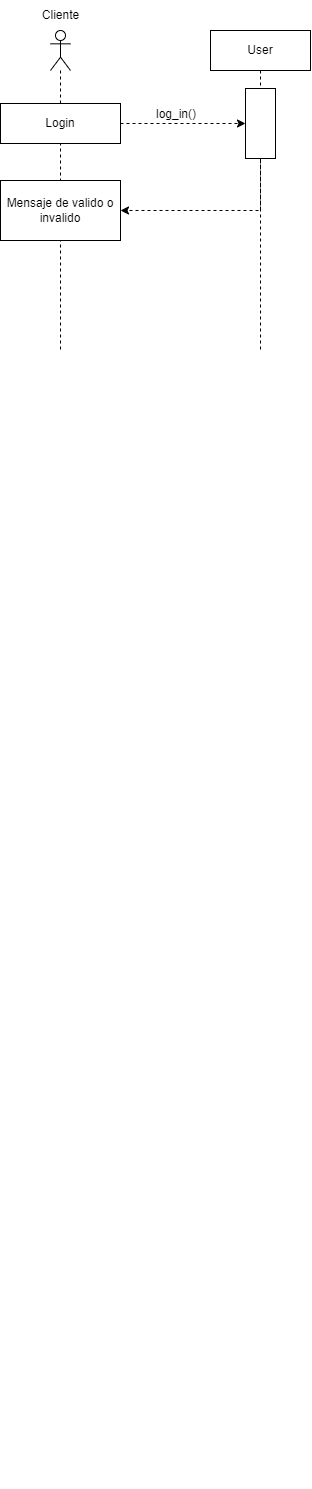

The diagram above was exported from draw.io. Its source (the exported page's mxGraphModel, read from the mxfile embedded in the PNG):
<mxGraphModel dx="2420" dy="1523" grid="1" gridSize="10" guides="1" tooltips="1" connect="1" arrows="1" fold="1" page="1" pageScale="1" pageWidth="850" pageHeight="1100" math="0" shadow="0">
  <root>
    <mxCell id="0" />
    <mxCell id="1" parent="0" />
    <mxCell id="8WOhdFGJpGClGAThh-gr-1" value="Cliente&lt;span style=&quot;white-space: pre;&quot;&gt;&#09;&lt;/span&gt;" style="text;html=1;align=center;verticalAlign=middle;resizable=0;points=[];autosize=1;strokeColor=none;fillColor=none;labelBackgroundColor=none;" parent="1" vertex="1">
      <mxGeometry x="-1650" y="-990" width="80" height="30" as="geometry" />
    </mxCell>
    <mxCell id="8WOhdFGJpGClGAThh-gr-14" value="" style="endArrow=classic;html=1;rounded=0;labelBackgroundColor=none;fontColor=default;dashed=1;" parent="1" source="iF50leZwEsXzKOGwHqzd-2" target="8WOhdFGJpGClGAThh-gr-17" edge="1">
      <mxGeometry width="50" height="50" relative="1" as="geometry">
        <mxPoint x="-1410" y="-830" as="sourcePoint" />
        <mxPoint x="-1270" y="-860" as="targetPoint" />
        <Array as="points">
          <mxPoint x="-1410" y="-780" />
        </Array>
      </mxGeometry>
    </mxCell>
    <mxCell id="Xush0R4FDbhnRSaMg2tl-23" style="edgeStyle=orthogonalEdgeStyle;rounded=0;orthogonalLoop=1;jettySize=auto;html=1;exitX=0.5;exitY=1;exitDx=0;exitDy=0;labelBackgroundColor=none;fontColor=default;" parent="1" edge="1">
      <mxGeometry relative="1" as="geometry">
        <mxPoint x="-1540" y="490" as="sourcePoint" />
        <mxPoint x="-1540" y="490" as="targetPoint" />
      </mxGeometry>
    </mxCell>
    <mxCell id="diKH7t9uhdvl2OTYyAan-1" value="" style="shape=umlLifeline;perimeter=lifelinePerimeter;whiteSpace=wrap;html=1;container=1;dropTarget=0;collapsible=0;recursiveResize=0;outlineConnect=0;portConstraint=eastwest;newEdgeStyle={&quot;curved&quot;:0,&quot;rounded&quot;:0};participant=umlActor;" parent="1" vertex="1">
      <mxGeometry x="-1620" y="-960" width="20" height="320" as="geometry" />
    </mxCell>
    <mxCell id="diKH7t9uhdvl2OTYyAan-2" value="User" style="shape=umlLifeline;perimeter=lifelinePerimeter;whiteSpace=wrap;html=1;container=1;dropTarget=0;collapsible=0;recursiveResize=0;outlineConnect=0;portConstraint=eastwest;newEdgeStyle={&quot;curved&quot;:0,&quot;rounded&quot;:0};" parent="1" vertex="1">
      <mxGeometry x="-1460" y="-960" width="100" height="320" as="geometry" />
    </mxCell>
    <mxCell id="iF50leZwEsXzKOGwHqzd-4" style="edgeStyle=orthogonalEdgeStyle;rounded=0;orthogonalLoop=1;jettySize=auto;html=1;dashed=1;" edge="1" parent="1" source="8WOhdFGJpGClGAThh-gr-6" target="iF50leZwEsXzKOGwHqzd-2">
      <mxGeometry relative="1" as="geometry" />
    </mxCell>
    <mxCell id="8WOhdFGJpGClGAThh-gr-6" value="Login" style="whiteSpace=wrap;html=1;labelBackgroundColor=none;" parent="1" vertex="1">
      <mxGeometry x="-1670" y="-887" width="120" height="40" as="geometry" />
    </mxCell>
    <mxCell id="8WOhdFGJpGClGAThh-gr-17" value="Mensaje de valido o invalido" style="whiteSpace=wrap;html=1;labelBackgroundColor=none;" parent="1" vertex="1">
      <mxGeometry x="-1670" y="-810" width="120" height="60" as="geometry" />
    </mxCell>
    <mxCell id="iF50leZwEsXzKOGwHqzd-2" value="" style="html=1;points=[[0,0,0,0,5],[0,1,0,0,-5],[1,0,0,0,5],[1,1,0,0,-5]];perimeter=orthogonalPerimeter;outlineConnect=0;targetShapes=umlLifeline;portConstraint=eastwest;newEdgeStyle={&quot;curved&quot;:0,&quot;rounded&quot;:0};" vertex="1" parent="1">
      <mxGeometry x="-1425" y="-902" width="30" height="70" as="geometry" />
    </mxCell>
    <mxCell id="iF50leZwEsXzKOGwHqzd-1" value="log_in():&amp;nbsp;" style="text;strokeColor=none;fillColor=none;align=left;verticalAlign=top;spacingLeft=4;spacingRight=4;overflow=hidden;rotatable=0;points=[[0,0.5],[1,0.5]];portConstraint=eastwest;whiteSpace=wrap;html=1;" vertex="1" parent="1">
      <mxGeometry x="-1520" y="-890" width="50" height="26" as="geometry" />
    </mxCell>
  </root>
</mxGraphModel>